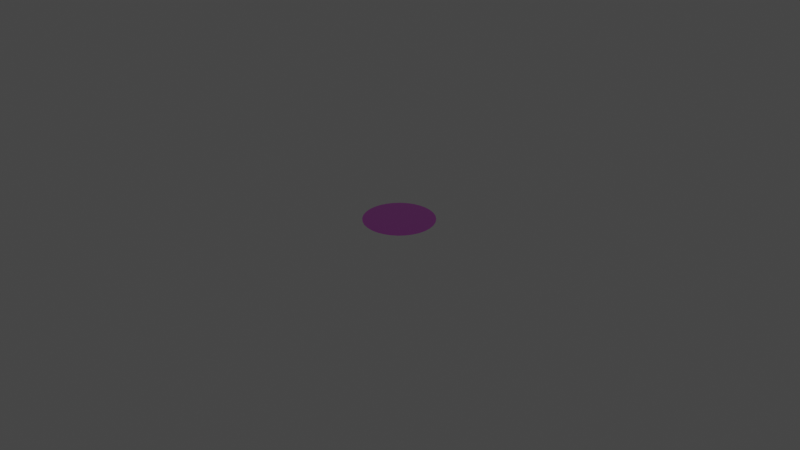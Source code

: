 # Source: manhole-solid-1.blend  (saved by Blender 3.6.14; exported with 4.5.12 LTS)
import bpy
from mathutils import Matrix  # noqa: F401  (used for matrix-valued properties, if any)

bpy.ops.wm.read_factory_settings(use_empty=True)
scene = bpy.context.scene
scene.name = 'Scene'

# ---- collections
col_collection = bpy.data.collections.new('Collection'); scene.collection.children.link(col_collection)

# ---- images (referenced by path relative to the original .blend; pixels are not part of the script)
import os
ASSET_DIR = os.environ.get("B2B_ASSET_DIR", "")  # directory of the original .blend (textures are referenced by path, not embedded)
HERE = os.path.dirname(os.path.abspath(__file__))  # packed textures are extracted next to this script under _unpacked/

def load_image(name, relpath, width, height, colorspace="sRGB"):
    """Load a texture the original file referenced (path relative to the .blend, or extracted next to this script)."""
    p = next((c for c in (os.path.join(HERE, relpath), os.path.join(ASSET_DIR, relpath)) if relpath and os.path.exists(c)), "")
    if p:
        img = bpy.data.images.load(p, check_existing=True)
        img.name = name
    else:  # same state as the original file: an image datablock whose file is absent (Cycles renders it pink)
        img = bpy.data.images.new(name, width, height)
        img.source = "FILE"
        img.filepath = "//" + (relpath or name)
    img.colorspace_settings.name = colorspace
    return img
img_jst_manhole_solid_1_basecolor_png = load_image('jst_manhole-solid_1_baseColor.png', 'jst_manhole-solid_1_baseColor.png', 1024, 1024, 'sRGB')
img_jst_manhole_solid_1_comp_png = load_image('jst_manhole-solid_1_comp.png', 'jst_manhole-solid_1_comp.png', 1024, 1024, 'Non-Color')
img_jst_manhole_solid_1_normal_png = load_image('jst_manhole-solid_1_normal.png', 'jst_manhole-solid_1_normal.png', 1024, 1024, 'Non-Color')

# ---- materials (node trees are filled in below, after node groups)
mat_manhole_solid_1 = bpy.data.materials.new('manhole-solid-1')
mat_manhole_solid_1.use_backface_culling = True
mat_manhole_solid_1.use_transparent_shadow = False

# ---- node groups
ng_linearstep = bpy.data.node_groups.new('LinearStep', 'ShaderNodeTree')
_s = ng_linearstep.interface.new_socket(name='Result', in_out='OUTPUT', socket_type='NodeSocketFloat')
_s = ng_linearstep.interface.new_socket(name='low', in_out='INPUT', socket_type='NodeSocketFloat')
_s = ng_linearstep.interface.new_socket(name='high', in_out='INPUT', socket_type='NodeSocketFloat')
_s.default_value = 1.0
_s = ng_linearstep.interface.new_socket(name='value', in_out='INPUT', socket_type='NodeSocketFloat')
_s.default_value = 1.0
_N = ng_linearstep.nodes; _L = ng_linearstep.links
n0 = _N.new('NodeGroupInput'); n0.name = 'Group Input'; n0.location = (0, 0)
n0.label = 'Group Input'
n0.width = 150
n1 = _N.new('NodeGroupOutput'); n1.name = 'Group Output'; n1.location = (1000, 0)
n1.label = 'Group Output'
n1.width = 150
n2 = _N.new('ShaderNodeMath'); n2.name = 'Math'; n2.location = (-200, 130)
n2.width = 150
n2.hide = True
n2.operation = 'SUBTRACT'
n3 = _N.new('ShaderNodeMath'); n3.name = 'Math.001'; n3.location = (-200, -80)
n3.width = 150
n3.hide = True
n3.operation = 'SUBTRACT'
n4 = _N.new('ShaderNodeMath'); n4.name = 'Math.002'; n4.location = (20, 60)
n4.width = 150
n4.hide = True
n4.operation = 'DIVIDE'
n5 = _N.new('ShaderNodeClamp'); n5.name = 'Clamp'; n5.location = (220, 75)
n5.width = 150
n5.hide = True
_L.new(n0.outputs[0], n2.inputs[1])
_L.new(n0.outputs[2], n2.inputs[0])
_L.new(n0.outputs[0], n3.inputs[1])
_L.new(n0.outputs[1], n3.inputs[0])
_L.new(n2.outputs[0], n4.inputs[0])
_L.new(n3.outputs[0], n4.inputs[1])
_L.new(n4.outputs[0], n5.inputs[0])
_L.new(n5.outputs[0], n1.inputs[0])
n1.is_active_output = True
ng_switch = bpy.data.node_groups.new('Switch', 'ShaderNodeTree')
_s = ng_switch.interface.new_socket(name='output', in_out='OUTPUT', socket_type='NodeSocketColor')
_s = ng_switch.interface.new_socket(name='switch', in_out='INPUT', socket_type='NodeSocketFloat')
_s = ng_switch.interface.new_socket(name='false', in_out='INPUT', socket_type='NodeSocketColor')
_s.default_value = (1.0, 1.0, 1.0, 1.0)
_s = ng_switch.interface.new_socket(name='true', in_out='INPUT', socket_type='NodeSocketColor')
_s.default_value = (1.0, 1.0, 1.0, 1.0)
_N = ng_switch.nodes; _L = ng_switch.links
n0 = _N.new('NodeGroupInput'); n0.name = 'Group Input'; n0.location = (0, 0)
n0.label = 'Group Input'
n0.width = 150
n1 = _N.new('NodeGroupOutput'); n1.name = 'Group Output'; n1.location = (1000, 0)
n1.label = 'Group Output'
n1.width = 150
n2 = _N.new('ShaderNodeMath'); n2.name = 'Math'; n2.location = (225, 15)
n2.width = 150
n2.hide = True
n2.operation = 'COMPARE'
n2.inputs[1].default_value = 1.0
n2.inputs[2].default_value = 0.0
n3 = _N.new('ShaderNodeMixRGB'); n3.name = 'Mix (Legacy)'; n3.location = (575, -55)
n3.width = 150
n3.hide = True
_L.new(n0.outputs[0], n2.inputs[0])
_L.new(n0.outputs[1], n3.inputs[1])
_L.new(n0.outputs[2], n3.inputs[2])
_L.new(n2.outputs[0], n3.inputs[0])
_L.new(n3.outputs[0], n1.inputs[0])
n1.is_active_output = True
ng_blend_mask_group = bpy.data.node_groups.new('Blend Mask Group', 'ShaderNodeTree')
_s = ng_blend_mask_group.interface.new_socket(name='Mask', in_out='OUTPUT', socket_type='NodeSocketFloat')
_s = ng_blend_mask_group.interface.new_socket(name='Detail Color (RGB), Alpha (A)', in_out='INPUT', socket_type='NodeSocketFloat')
_s.default_value = 1.0
_s = ng_blend_mask_group.interface.new_socket(name='Blend Mask Texture', in_out='INPUT', socket_type='NodeSocketColor')
_s.default_value = (1.0, 1.0, 1.0, 1.0)
_s = ng_blend_mask_group.interface.new_socket(name='Enable Blend Mask', in_out='INPUT', socket_type='NodeSocketFloat')
_s = ng_blend_mask_group.interface.new_socket(name='Blend Mask Threshold', in_out='INPUT', socket_type='NodeSocketFloat')
_s = ng_blend_mask_group.interface.new_socket(name='Switch To Blend Mode', in_out='INPUT', socket_type='NodeSocketFloat')
_N = ng_blend_mask_group.nodes; _L = ng_blend_mask_group.links
n0 = _N.new('NodeGroupInput'); n0.name = 'Group Input'; n0.location = (0, 0)
n0.label = 'Group Input'
n0.width = 150
n1 = _N.new('NodeGroupOutput'); n1.name = 'Group Output'; n1.location = (1625, 30)
n1.label = 'Group Output'
n1.width = 150
n2 = _N.new('ShaderNodeVertexColor'); n2.name = 'Vertex Color'; n2.location = (0, 174)
n2.label = 'Vertex Color'
n2.width = 150
n3 = _N.new('NodeFrame'); n3.name = 'Detail'; n3.location = (0, 0)
n3.label = 'Detail'
n3.width = 150
n3.hide = True
n4 = _N.new('ShaderNodeMath'); n4.name = 'Math'; n4.location = (230, 30)
n4.width = 150
n4.hide = True
n4.operation = 'MULTIPLY'
n5 = _N.new('NodeReroute'); n5.name = 'Reroute'; n5.location = (1114, 20)
n5.width = 150
n5.hide = True
n5.socket_idname = 'NodeSocketFloat'
n6 = _N.new('NodeFrame'); n6.name = 'Blend'; n6.location = (0, 0)
n6.label = 'Blend'
n6.width = 150
n6.hide = True
n7 = _N.new('ShaderNodeSeparateColor'); n7.name = 'Separate Color'; n7.location = (220, -250)
n7.width = 150
n7.hide = True
n8 = _N.new('ShaderNodeMath'); n8.name = 'Math.001'; n8.location = (450, -330)
n8.width = 150
n8.hide = True
n8.operation = 'SUBTRACT'
n9 = _N.new('ShaderNodeMath'); n9.name = 'Math.002'; n9.location = (450, -225)
n9.width = 150
n9.hide = True
n10 = _N.new('ShaderNodeGroup'); n10.name = 'LinearStep'; n10.location = (700, -200)
n10.label = 'LinearStep'
n10.width = 200
n10.node_tree = ng_linearstep
n11 = _N.new('ShaderNodeGroup'); n11.name = 'Switch'; n11.location = (975, -90)
n11.label = 'Switch'
n11.width = 200
n11.node_tree = ng_switch
n12 = _N.new('ShaderNodeGroup'); n12.name = 'Switch.001'; n12.location = (1325, 30)
n12.label = 'Switch'
n12.width = 200
n12.node_tree = ng_switch
n4.parent = n3
n5.parent = n3
n7.parent = n6
n8.parent = n6
n9.parent = n6
n10.parent = n6
n11.parent = n6
_L.new(n2.outputs[1], n4.inputs[0])
_L.new(n0.outputs[0], n4.inputs[1])
_L.new(n4.outputs[0], n5.inputs[0])
_L.new(n0.outputs[1], n7.inputs[0])
_L.new(n0.outputs[3], n9.inputs[0])
_L.new(n0.outputs[3], n8.inputs[1])
_L.new(n7.outputs[0], n9.inputs[1])
_L.new(n7.outputs[0], n8.inputs[0])
_L.new(n8.outputs[0], n10.inputs[0])
_L.new(n9.outputs[0], n10.inputs[1])
_L.new(n2.outputs[1], n10.inputs[2])
_L.new(n0.outputs[2], n11.inputs[0])
_L.new(n2.outputs[1], n11.inputs[1])
_L.new(n10.outputs[0], n11.inputs[2])
_L.new(n0.outputs[4], n12.inputs[0])
_L.new(n5.outputs[0], n12.inputs[1])
_L.new(n11.outputs[0], n12.inputs[2])
_L.new(n12.outputs[0], n1.inputs[0])
n1.is_active_output = True
ng_square_root_color = bpy.data.node_groups.new('Square Root Color', 'ShaderNodeTree')
_s = ng_square_root_color.interface.new_socket(name='output', in_out='OUTPUT', socket_type='NodeSocketColor')
_s = ng_square_root_color.interface.new_socket(name='color', in_out='INPUT', socket_type='NodeSocketColor')
_s.default_value = (1.0, 1.0, 1.0, 1.0)
_N = ng_square_root_color.nodes; _L = ng_square_root_color.links
n0 = _N.new('NodeGroupInput'); n0.name = 'Group Input'; n0.location = (0, 0)
n0.label = 'Group Input'
n0.width = 150
n1 = _N.new('NodeGroupOutput'); n1.name = 'Group Output'; n1.location = (770, 0)
n1.label = 'Group Output'
n1.width = 150
n2 = _N.new('ShaderNodeSeparateColor'); n2.name = 'Separate Color'; n2.location = (215, 66)
n2.width = 150
n2.hide = True
n3 = _N.new('ShaderNodeMath'); n3.name = 'Math'; n3.location = (410, 55)
n3.width = 150
n3.hide = True
n3.operation = 'SQRT'
n4 = _N.new('ShaderNodeMath'); n4.name = 'Math.001'; n4.location = (410, 0)
n4.width = 150
n4.hide = True
n4.operation = 'SQRT'
n5 = _N.new('ShaderNodeMath'); n5.name = 'Math.002'; n5.location = (410, -50)
n5.width = 150
n5.hide = True
n5.operation = 'SQRT'
n6 = _N.new('ShaderNodeCombineColor'); n6.name = 'Combine Color'; n6.location = (585, 66)
n6.width = 150
n6.hide = True
_L.new(n0.outputs[0], n2.inputs[0])
_L.new(n2.outputs[0], n3.inputs[0])
_L.new(n2.outputs[1], n5.inputs[0])
_L.new(n2.outputs[2], n4.inputs[0])
_L.new(n3.outputs[0], n6.inputs[0])
_L.new(n5.outputs[0], n6.inputs[1])
_L.new(n4.outputs[0], n6.inputs[2])
_L.new(n6.outputs[0], n1.inputs[0])
n1.is_active_output = True
ng_base_color_group = bpy.data.node_groups.new('Base Color Group', 'ShaderNodeTree')
_s = ng_base_color_group.interface.new_socket(name='Base Color', in_out='OUTPUT', socket_type='NodeSocketColor')
_s = ng_base_color_group.interface.new_socket(name='Base Color', in_out='INPUT', socket_type='NodeSocketColor')
_s.default_value = (1.0, 1.0, 1.0, 1.0)
_s = ng_base_color_group.interface.new_socket(name='Base Color Texture (RGBA)', in_out='INPUT', socket_type='NodeSocketColor')
_s.default_value = (1.0, 1.0, 1.0, 1.0)
_s = ng_base_color_group.interface.new_socket(name='Detail Color (RGB), Alpha (A)', in_out='INPUT', socket_type='NodeSocketColor')
_s.default_value = (1.0, 1.0, 1.0, 1.0)
_s = ng_base_color_group.interface.new_socket(name='Detail Color (RGB), Alpha (A)', in_out='INPUT', socket_type='NodeSocketFloat')
_s.default_value = 1.0
_s = ng_base_color_group.interface.new_socket(name='Enable Detail Color', in_out='INPUT', socket_type='NodeSocketFloat')
_s = ng_base_color_group.interface.new_socket(name='Mask', in_out='INPUT', socket_type='NodeSocketFloat')
_s = ng_base_color_group.interface.new_socket(name='Switch To Blend Mode', in_out='INPUT', socket_type='NodeSocketFloat')
_N = ng_base_color_group.nodes; _L = ng_base_color_group.links
n0 = _N.new('NodeGroupInput'); n0.name = 'Group Input'; n0.location = (0, 0)
n0.label = 'Group Input'
n0.width = 150
n1 = _N.new('NodeGroupOutput'); n1.name = 'Group Output'; n1.location = (2600, -350)
n1.label = 'Group Output'
n1.width = 150
n2 = _N.new('ShaderNodeMixRGB'); n2.name = 'Mix (Legacy)'; n2.location = (270, -25)
n2.width = 150
n2.hide = True
n2.blend_type = 'MULTIPLY'
n2.inputs[0].default_value = 1.0
n3 = _N.new('ShaderNodeVertexColor'); n3.name = 'Vertex Color'; n3.location = (1500, -435)
n3.label = 'Vertex Color'
n3.width = 150
n4 = _N.new('NodeFrame'); n4.name = 'Detail'; n4.location = (0, 0)
n4.label = 'Detail'
n4.width = 150
n4.hide = True
n5 = _N.new('ShaderNodeMixRGB'); n5.name = 'Mix (Legacy).001'; n5.location = (585, -190)
n5.width = 150
n5.hide = True
n5.blend_type = 'MULTIPLY'
n5.inputs[0].default_value = 1.0
n6 = _N.new('ShaderNodeGroup'); n6.name = 'Square Root Color'; n6.location = (800, -240)
n6.label = 'Square Root Color'
n6.width = 200
n6.node_tree = ng_square_root_color
n7 = _N.new('ShaderNodeMapRange'); n7.name = 'Smoothstep'; n7.location = (1075, -275)
n7.label = 'Smoothstep'
n7.width = 150
n7.hide = True
n7.interpolation_type = 'SMOOTHSTEP'
n7.data_type = 'FLOAT_VECTOR'
n8 = _N.new('ShaderNodeMath'); n8.name = 'Math'; n8.location = (1200, -120)
n8.width = 150
n8.hide = True
n8.operation = 'MULTIPLY'
n9 = _N.new('ShaderNodeMixRGB'); n9.name = 'Mix (Legacy).002'; n9.location = (1425, -165)
n9.width = 150
n9.hide = True
n10 = _N.new('ShaderNodeGroup'); n10.name = 'Switch'; n10.location = (1600, 0)
n10.label = 'Switch'
n10.width = 200
n10.node_tree = ng_switch
n11 = _N.new('ShaderNodeMixRGB'); n11.name = 'Mix (Legacy).003'; n11.location = (1900, -25)
n11.width = 150
n11.hide = True
n11.blend_type = 'MULTIPLY'
n11.inputs[0].default_value = 1.0
n12 = _N.new('NodeFrame'); n12.name = 'Blend'; n12.location = (0, 0)
n12.label = 'Blend'
n12.width = 150
n12.hide = True
n13 = _N.new('ShaderNodeMixRGB'); n13.name = 'Mix (Legacy).004'; n13.location = (585, -600)
n13.width = 150
n13.hide = True
n14 = _N.new('ShaderNodeMixRGB'); n14.name = 'Mix (Legacy).005'; n14.location = (1900, -600)
n14.width = 150
n14.hide = True
n14.blend_type = 'MULTIPLY'
n14.inputs[0].default_value = 1.0
n15 = _N.new('ShaderNodeGroup'); n15.name = 'Switch.001'; n15.location = (2250, -330)
n15.label = 'Switch'
n15.width = 200
n15.node_tree = ng_switch
n5.parent = n4
n6.parent = n4
n7.parent = n4
n8.parent = n4
n9.parent = n4
n10.parent = n4
n11.parent = n4
n13.parent = n12
n14.parent = n12
_L.new(n0.outputs[0], n2.inputs[1])
_L.new(n0.outputs[1], n2.inputs[2])
_L.new(n2.outputs[0], n5.inputs[1])
_L.new(n0.outputs[2], n5.inputs[2])
_L.new(n5.outputs[0], n6.inputs[0])
_L.new(n6.outputs[0], n7.inputs[6])
_L.new(n0.outputs[3], n8.inputs[0])
_L.new(n0.outputs[5], n8.inputs[1])
_L.new(n8.outputs[0], n9.inputs[0])
_L.new(n2.outputs[0], n9.inputs[1])
_L.new(n7.outputs[1], n9.inputs[2])
_L.new(n0.outputs[4], n10.inputs[0])
_L.new(n2.outputs[0], n10.inputs[1])
_L.new(n9.outputs[0], n10.inputs[2])
_L.new(n10.outputs[0], n11.inputs[1])
_L.new(n3.outputs[0], n11.inputs[2])
_L.new(n0.outputs[5], n13.inputs[0])
_L.new(n0.outputs[2], n13.inputs[1])
_L.new(n2.outputs[0], n13.inputs[2])
_L.new(n13.outputs[0], n14.inputs[1])
_L.new(n3.outputs[0], n14.inputs[2])
_L.new(n0.outputs[6], n15.inputs[0])
_L.new(n11.outputs[0], n15.inputs[1])
_L.new(n14.outputs[0], n15.inputs[2])
_L.new(n15.outputs[0], n1.inputs[0])
n1.is_active_output = True
ng_alpha_group = bpy.data.node_groups.new('Alpha Group', 'ShaderNodeTree')
_s = ng_alpha_group.interface.new_socket(name='Base Color (A)', in_out='OUTPUT', socket_type='NodeSocketFloat')
_s = ng_alpha_group.interface.new_socket(name='Base Color (A)', in_out='INPUT', socket_type='NodeSocketFloat')
_s.default_value = 1.0
_s = ng_alpha_group.interface.new_socket(name='Base Color Texture (RGBA)', in_out='INPUT', socket_type='NodeSocketFloat')
_s.default_value = 1.0
_s = ng_alpha_group.interface.new_socket(name='Detail Color (RGB), Alpha (A)', in_out='INPUT', socket_type='NodeSocketFloat')
_s.default_value = 1.0
_s = ng_alpha_group.interface.new_socket(name='Alpha Cutoff', in_out='INPUT', socket_type='NodeSocketFloat')
_s.default_value = 1.0
_s = ng_alpha_group.interface.new_socket(name='Switch To Mask Mode', in_out='INPUT', socket_type='NodeSocketFloat')
_N = ng_alpha_group.nodes; _L = ng_alpha_group.links
n0 = _N.new('NodeGroupInput'); n0.name = 'Group Input'; n0.location = (0, 0)
n0.label = 'Group Input'
n0.width = 150
n1 = _N.new('NodeGroupOutput'); n1.name = 'Group Output'; n1.location = (1800, 100)
n1.label = 'Group Output'
n1.width = 150
n2 = _N.new('ShaderNodeMath'); n2.name = 'Blend Alpha Map'; n2.location = (300, -50)
n2.label = 'Blend Alpha Map'
n2.width = 200
n2.hide = True
n2.operation = 'MULTIPLY'
n3 = _N.new('ShaderNodeMath'); n3.name = 'Math'; n3.location = (575, -50)
n3.width = 200
n3.hide = True
n3.operation = 'MULTIPLY'
n4 = _N.new('ShaderNodeMath'); n4.name = 'Math.001'; n4.location = (900, 50)
n4.width = 200
n4.hide = True
n4.operation = 'MULTIPLY'
n5 = _N.new('ShaderNodeVertexColor'); n5.name = 'Vertex Color'; n5.location = (700, -125)
n5.label = 'Vertex Color'
n5.width = 150
n5.hide = True
n6 = _N.new('ShaderNodeMath'); n6.name = 'Math.002'; n6.location = (1180, -165)
n6.width = 200
n6.hide = True
n6.operation = 'GREATER_THAN'
n7 = _N.new('ShaderNodeGroup'); n7.name = 'Switch'; n7.location = (1500, 50)
n7.label = 'Switch'
n7.width = 200
n7.node_tree = ng_switch
_L.new(n0.outputs[1], n2.inputs[0])
_L.new(n0.outputs[2], n2.inputs[1])
_L.new(n0.outputs[0], n3.inputs[0])
_L.new(n2.outputs[0], n3.inputs[1])
_L.new(n3.outputs[0], n4.inputs[0])
_L.new(n5.outputs[1], n4.inputs[1])
_L.new(n0.outputs[4], n7.inputs[0])
_L.new(n4.outputs[0], n7.inputs[1])
_L.new(n7.outputs[0], n1.inputs[0])
_L.new(n4.outputs[0], n6.inputs[0])
_L.new(n0.outputs[3], n6.inputs[1])
_L.new(n6.outputs[0], n7.inputs[2])
n1.is_active_output = True
ng_uv_group = bpy.data.node_groups.new('UV Group', 'ShaderNodeTree')
_s = ng_uv_group.interface.new_socket(name='UV Coordinate', in_out='OUTPUT', socket_type='NodeSocketVector')
_s = ng_uv_group.interface.new_socket(name='Detail UV Coordinate', in_out='OUTPUT', socket_type='NodeSocketVector')
_s = ng_uv_group.interface.new_socket(name='UV2', in_out='OUTPUT', socket_type='NodeSocketVector')
_s = ng_uv_group.interface.new_socket(name='UV Offset U', in_out='INPUT', socket_type='NodeSocketFloat')
_s = ng_uv_group.interface.new_socket(name='UV Offset V', in_out='INPUT', socket_type='NodeSocketFloat')
_s = ng_uv_group.interface.new_socket(name='UV Tiling U', in_out='INPUT', socket_type='NodeSocketFloat')
_s = ng_uv_group.interface.new_socket(name='UV Tiling V', in_out='INPUT', socket_type='NodeSocketFloat')
_s = ng_uv_group.interface.new_socket(name='UV Rotation', in_out='INPUT', socket_type='NodeSocketFloat')
_s = ng_uv_group.interface.new_socket(name='Detail UV Scale', in_out='INPUT', socket_type='NodeSocketFloat')
_N = ng_uv_group.nodes; _L = ng_uv_group.links
n0 = _N.new('NodeGroupInput'); n0.name = 'Group Input'; n0.location = (-450, 10)
n0.label = 'Group Input'
n0.width = 150
n1 = _N.new('NodeGroupOutput'); n1.name = 'Group Output'; n1.location = (1235, 10)
n1.label = 'Group Output'
n1.width = 150
n2 = _N.new('ShaderNodeUVMap'); n2.name = 'UV Map'; n2.location = (-606, 115)
n2.hide = True
n3 = _N.new('ShaderNodeVectorMath'); n3.name = 'Vector Math'; n3.location = (-355, 90)
n3.width = 150
n3.hide = True
n3.operation = 'SUBTRACT'
n3.inputs[1].default_value = (0.5, 0.5, 0.0)
n4 = _N.new('ShaderNodeMath'); n4.name = 'Math'; n4.location = (-245, 36)
n4.width = 150
n4.hide = True
n4.operation = 'RADIANS'
n5 = _N.new('ShaderNodeVectorRotate'); n5.name = 'Vector Rotate'; n5.location = (-175, 85)
n5.width = 150
n5.hide = True
n6 = _N.new('ShaderNodeSeparateXYZ'); n6.name = 'Separate XYZ'; n6.location = (5, 86)
n6.width = 150
n6.hide = True
n7 = _N.new('ShaderNodeMath'); n7.name = 'Math.001'; n7.location = (200, 92)
n7.width = 150
n7.hide = True
n7.operation = 'MULTIPLY'
n8 = _N.new('ShaderNodeMath'); n8.name = 'Math.002'; n8.location = (200, 44)
n8.width = 150
n8.hide = True
n8.operation = 'MULTIPLY'
n9 = _N.new('ShaderNodeMath'); n9.name = 'Math.003'; n9.location = (450, -10)
n9.width = 150
n9.hide = True
n10 = _N.new('ShaderNodeMath'); n10.name = 'Math.004'; n10.location = (450, -50)
n10.width = 150
n10.hide = True
n10.operation = 'SUBTRACT'
n11 = _N.new('ShaderNodeCombineXYZ'); n11.name = 'Combine XYZ'; n11.location = (710, -10)
n11.width = 150
n11.hide = True
n12 = _N.new('ShaderNodeVectorMath'); n12.name = 'Vector Math.001'; n12.location = (885, -10)
n12.width = 150
n12.hide = True
n12.inputs[1].default_value = (0.5, -0.5, 0.0)
n13 = _N.new('ShaderNodeAttribute'); n13.name = 'Attribute'; n13.location = (680, -100)
n13.width = 150
n13.hide = True
n13.attribute_type = 'OBJECT'
n13.attribute_name = 'scale'
n14 = _N.new('ShaderNodeVectorMath'); n14.name = 'Vector Math.002'; n14.location = (880, -50)
n14.width = 150
n14.hide = True
n14.operation = 'MULTIPLY'
n15 = _N.new('ShaderNodeVectorMath'); n15.name = 'Multiply (UV * Detail Scale)'; n15.location = (1080, -35)
n15.label = 'Multiply (UV * Detail Scale)'
n15.width = 150
n15.hide = True
n15.operation = 'MULTIPLY'
n16 = _N.new('ShaderNodeUVMap'); n16.name = 'UV Map.001'; n16.location = (885, -100)
n16.hide = True
n16.uv_map = 'UV2'
_L.new(n2.outputs[0], n3.inputs[0])
_L.new(n3.outputs[0], n5.inputs[0])
_L.new(n0.outputs[4], n4.inputs[0])
_L.new(n4.outputs[0], n5.inputs[3])
_L.new(n5.outputs[0], n6.inputs[0])
_L.new(n6.outputs[0], n7.inputs[0])
_L.new(n6.outputs[1], n8.inputs[0])
_L.new(n7.outputs[0], n9.inputs[0])
_L.new(n8.outputs[0], n10.inputs[0])
_L.new(n9.outputs[0], n11.inputs[0])
_L.new(n10.outputs[0], n11.inputs[1])
_L.new(n0.outputs[0], n9.inputs[1])
_L.new(n0.outputs[1], n10.inputs[1])
_L.new(n0.outputs[2], n7.inputs[1])
_L.new(n0.outputs[3], n8.inputs[1])
_L.new(n11.outputs[0], n12.inputs[0])
_L.new(n12.outputs[0], n1.inputs[0])
_L.new(n0.outputs[5], n14.inputs[0])
_L.new(n13.outputs[1], n14.inputs[1])
_L.new(n14.outputs[0], n15.inputs[1])
_L.new(n12.outputs[0], n15.inputs[0])
_L.new(n15.outputs[0], n1.inputs[1])
_L.new(n16.outputs[0], n1.inputs[2])
n1.is_active_output = True
ng_unpack_detail_orm = bpy.data.node_groups.new('Unpack Detail ORM', 'ShaderNodeTree')
_s = ng_unpack_detail_orm.interface.new_socket(name='detail ORM', in_out='OUTPUT', socket_type='NodeSocketColor')
_s = ng_unpack_detail_orm.interface.new_socket(name='detail ORM', in_out='INPUT', socket_type='NodeSocketColor')
_s.default_value = (1.0, 1.0, 1.0, 1.0)
_N = ng_unpack_detail_orm.nodes; _L = ng_unpack_detail_orm.links
n0 = _N.new('NodeGroupInput'); n0.name = 'Group Input'; n0.location = (0, 0)
n0.label = 'Group Input'
n0.width = 150
n1 = _N.new('NodeGroupOutput'); n1.name = 'Group Output'; n1.location = (770, 0)
n1.label = 'Group Output'
n1.width = 150
n2 = _N.new('ShaderNodeVectorMath'); n2.name = 'Vector Math'; n2.location = (295, 0)
n2.width = 150
n2.hide = True
n2.operation = 'MULTIPLY'
n2.inputs[1].default_value = (2.0, 2.0, 2.0)
n3 = _N.new('ShaderNodeVectorMath'); n3.name = 'Vector Math.001'; n3.location = (505, 0)
n3.width = 150
n3.hide = True
n3.operation = 'SUBTRACT'
n3.inputs[1].default_value = (1.0, 1.0, 1.0)
_L.new(n0.outputs[0], n2.inputs[0])
_L.new(n2.outputs[0], n3.inputs[0])
_L.new(n3.outputs[0], n1.inputs[0])
n1.is_active_output = True
ng_occlusion_metallic_roughness_group = bpy.data.node_groups.new('Occlusion Metallic Roughness Group', 'ShaderNodeTree')
_s = ng_occlusion_metallic_roughness_group.interface.new_socket(name='Metallic Factor', in_out='OUTPUT', socket_type='NodeSocketFloat')
_s = ng_occlusion_metallic_roughness_group.interface.new_socket(name='Roughness Factor', in_out='OUTPUT', socket_type='NodeSocketFloat')
_s = ng_occlusion_metallic_roughness_group.interface.new_socket(name='Occlusion Scale', in_out='OUTPUT', socket_type='NodeSocketFloat')
_s = ng_occlusion_metallic_roughness_group.interface.new_socket(name='Metallic Factor', in_out='INPUT', socket_type='NodeSocketFloat')
_s = ng_occlusion_metallic_roughness_group.interface.new_socket(name='Roughness Factor', in_out='INPUT', socket_type='NodeSocketFloat')
_s = ng_occlusion_metallic_roughness_group.interface.new_socket(name='Occlusion (R), Roughness (G), Metallic (B)', in_out='INPUT', socket_type='NodeSocketColor')
_s.default_value = (1.0, 1.0, 1.0, 1.0)
_s = ng_occlusion_metallic_roughness_group.interface.new_socket(name='Detail Occlusion (R), Roughness (G), Metallic (B)', in_out='INPUT', socket_type='NodeSocketColor')
_s.default_value = (1.0, 1.0, 1.0, 1.0)
_s = ng_occlusion_metallic_roughness_group.interface.new_socket(name='Enable Detail', in_out='INPUT', socket_type='NodeSocketFloat')
_s = ng_occlusion_metallic_roughness_group.interface.new_socket(name='Mask', in_out='INPUT', socket_type='NodeSocketFloat')
_s = ng_occlusion_metallic_roughness_group.interface.new_socket(name='Switch To Blend Mode', in_out='INPUT', socket_type='NodeSocketFloat')
_N = ng_occlusion_metallic_roughness_group.nodes; _L = ng_occlusion_metallic_roughness_group.links
n0 = _N.new('NodeGroupInput'); n0.name = 'Group Input'; n0.location = (-220, 0)
n0.label = 'Group Input'
n0.width = 300
n1 = _N.new('NodeGroupOutput'); n1.name = 'Group Output'; n1.location = (2725, 0)
n1.label = 'Group Output'
n1.width = 200
n2 = _N.new('NodeFrame'); n2.name = 'Detail'; n2.location = (0, 0)
n2.label = 'Detail'
n2.width = 150
n2.hide = True
n3 = _N.new('ShaderNodeGroup'); n3.name = 'Unpack Detail ORM'; n3.location = (195, 195)
n3.label = 'Unpack Detail ORM'
n3.width = 200
n3.node_tree = ng_unpack_detail_orm
n4 = _N.new('ShaderNodeMixRGB'); n4.name = 'Mix (Legacy)'; n4.location = (575, 90)
n4.width = 150
n4.hide = True
n4.inputs[1].default_value = (0.0, 0.0, 0.0, 1.0)
n5 = _N.new('ShaderNodeSeparateColor'); n5.name = 'Separate Color'; n5.location = (830, 175)
n5.width = 300
n5.hide = True
n6 = _N.new('ShaderNodeSeparateColor'); n6.name = 'Separate Color.001'; n6.location = (830, 86)
n6.width = 300
n6.hide = True
n7 = _N.new('ShaderNodeMath'); n7.name = 'Math'; n7.location = (1245, 175)
n7.width = 150
n7.hide = True
n7.operation = 'MULTIPLY'
n8 = _N.new('ShaderNodeMath'); n8.name = 'Math.001'; n8.location = (1245, 85)
n8.width = 150
n8.hide = True
n8.operation = 'MULTIPLY'
n9 = _N.new('ShaderNodeMath'); n9.name = 'Math.002'; n9.location = (1525, 271)
n9.width = 150
n9.hide = True
n9.use_clamp = True
n10 = _N.new('ShaderNodeMath'); n10.name = 'Math.003'; n10.location = (1525, 175)
n10.width = 150
n10.hide = True
n10.use_clamp = True
n11 = _N.new('ShaderNodeMath'); n11.name = 'Math.004'; n11.location = (1525, 85)
n11.width = 150
n11.hide = True
n11.use_clamp = True
n12 = _N.new('ShaderNodeCombineColor'); n12.name = 'Combine Color'; n12.location = (1755, 175)
n12.width = 150
n12.hide = True
n13 = _N.new('ShaderNodeCombineColor'); n13.name = 'Combine Color.001'; n13.location = (1675, 425)
n13.width = 150
n13.hide = True
n13.inputs[0].default_value = 1.0
n14 = _N.new('ShaderNodeGroup'); n14.name = 'Switch'; n14.location = (2020, 175)
n14.label = 'Switch'
n14.width = 200
n14.node_tree = ng_switch
n15 = _N.new('NodeFrame'); n15.name = 'Blend'; n15.location = (0, 0)
n15.label = 'Blend'
n15.width = 150
n15.hide = True
n16 = _N.new('ShaderNodeMixRGB'); n16.name = 'Mix (Legacy).001'; n16.location = (575, -175)
n16.width = 150
n16.hide = True
n17 = _N.new('ShaderNodeSeparateColor'); n17.name = 'Separate Color.002'; n17.location = (830, -175)
n17.width = 300
n17.hide = True
n18 = _N.new('ShaderNodeMath'); n18.name = 'Math.005'; n18.location = (1245, -265)
n18.width = 150
n18.hide = True
n18.operation = 'MULTIPLY'
n19 = _N.new('ShaderNodeMath'); n19.name = 'Math.006'; n19.location = (1245, -335)
n19.width = 150
n19.hide = True
n19.operation = 'MULTIPLY'
n20 = _N.new('ShaderNodeCombineColor'); n20.name = 'Combine Color.002'; n20.location = (1738, -239)
n20.width = 150
n20.hide = True
n21 = _N.new('ShaderNodeGroup'); n21.name = 'Switch.001'; n21.location = (2270, 0)
n21.label = 'Switch'
n21.width = 200
n21.node_tree = ng_switch
n22 = _N.new('ShaderNodeSeparateColor'); n22.name = 'Separate Color.003'; n22.location = (2495, -65)
n22.width = 150
n22.hide = True
n3.parent = n2
n4.parent = n2
n5.parent = n2
n6.parent = n2
n7.parent = n2
n8.parent = n2
n9.parent = n2
n10.parent = n2
n11.parent = n2
n12.parent = n2
n13.parent = n2
n14.parent = n2
n16.parent = n15
n17.parent = n15
n18.parent = n15
n19.parent = n15
n20.parent = n15
_L.new(n0.outputs[2], n5.inputs[0])
_L.new(n0.outputs[3], n3.inputs[0])
_L.new(n0.outputs[5], n4.inputs[0])
_L.new(n3.outputs[0], n4.inputs[2])
_L.new(n4.outputs[0], n6.inputs[0])
_L.new(n5.outputs[0], n9.inputs[0])
_L.new(n5.outputs[1], n7.inputs[0])
_L.new(n5.outputs[2], n8.inputs[0])
_L.new(n0.outputs[1], n7.inputs[1])
_L.new(n0.outputs[0], n8.inputs[1])
_L.new(n7.outputs[0], n10.inputs[0])
_L.new(n8.outputs[0], n11.inputs[0])
_L.new(n6.outputs[0], n9.inputs[1])
_L.new(n6.outputs[1], n10.inputs[1])
_L.new(n6.outputs[2], n11.inputs[1])
_L.new(n7.outputs[0], n13.inputs[1])
_L.new(n8.outputs[0], n13.inputs[2])
_L.new(n9.outputs[0], n12.inputs[0])
_L.new(n10.outputs[0], n12.inputs[1])
_L.new(n11.outputs[0], n12.inputs[2])
_L.new(n0.outputs[4], n14.inputs[0])
_L.new(n13.outputs[0], n14.inputs[1])
_L.new(n12.outputs[0], n14.inputs[2])
_L.new(n0.outputs[2], n16.inputs[2])
_L.new(n0.outputs[3], n16.inputs[1])
_L.new(n0.outputs[5], n16.inputs[0])
_L.new(n16.outputs[0], n17.inputs[0])
_L.new(n17.outputs[1], n18.inputs[0])
_L.new(n17.outputs[2], n19.inputs[0])
_L.new(n0.outputs[1], n18.inputs[1])
_L.new(n0.outputs[0], n19.inputs[1])
_L.new(n17.outputs[0], n20.inputs[0])
_L.new(n18.outputs[0], n20.inputs[1])
_L.new(n19.outputs[0], n20.inputs[2])
_L.new(n0.outputs[6], n21.inputs[0])
_L.new(n14.outputs[0], n21.inputs[1])
_L.new(n20.outputs[0], n21.inputs[2])
_L.new(n21.outputs[0], n22.inputs[0])
_L.new(n22.outputs[0], n1.inputs[2])
_L.new(n22.outputs[1], n1.inputs[1])
_L.new(n22.outputs[2], n1.inputs[0])
n1.is_active_output = True
ng_emissive_group = bpy.data.node_groups.new('Emissive Group', 'ShaderNodeTree')
_s = ng_emissive_group.interface.new_socket(name='Emissive Color', in_out='OUTPUT', socket_type='NodeSocketColor')
_s = ng_emissive_group.interface.new_socket(name='Emissive Scale', in_out='INPUT', socket_type='NodeSocketColor')
_s = ng_emissive_group.interface.new_socket(name='Emissive Color', in_out='INPUT', socket_type='NodeSocketColor')
_s = ng_emissive_group.interface.new_socket(name='Emissive Texture (RGB)', in_out='INPUT', socket_type='NodeSocketColor')
_s.default_value = (1.0, 1.0, 1.0, 1.0)
_N = ng_emissive_group.nodes; _L = ng_emissive_group.links
n0 = _N.new('NodeGroupInput'); n0.name = 'Group Input'; n0.location = (0, 0)
n0.label = 'Group Input'
n0.width = 200
n1 = _N.new('NodeGroupOutput'); n1.name = 'Group Output'; n1.location = (735, 0)
n1.label = 'Group Output'
n1.width = 200
n2 = _N.new('ShaderNodeMixRGB'); n2.name = 'Mix (Legacy)'; n2.location = (250, -75)
n2.width = 150
n2.hide = True
n2.blend_type = 'MULTIPLY'
n2.inputs[0].default_value = 1.0
n3 = _N.new('ShaderNodeMixRGB'); n3.name = 'Mix (Legacy).001'; n3.location = (450, -15)
n3.width = 150
n3.hide = True
n3.blend_type = 'MULTIPLY'
n3.inputs[0].default_value = 1.0
_L.new(n0.outputs[1], n2.inputs[1])
_L.new(n0.outputs[2], n2.inputs[2])
_L.new(n0.outputs[0], n3.inputs[1])
_L.new(n2.outputs[0], n3.inputs[2])
_L.new(n3.outputs[0], n1.inputs[0])
n1.is_active_output = True
ng_normal_group = bpy.data.node_groups.new('Normal Group', 'ShaderNodeTree')
_s = ng_normal_group.interface.new_socket(name='Normal', in_out='OUTPUT', socket_type='NodeSocketColor')
_s = ng_normal_group.interface.new_socket(name='Normal Scale', in_out='INPUT', socket_type='NodeSocketFloat')
_s.default_value = 1.0
_s = ng_normal_group.interface.new_socket(name='Normal Texture (RGB)', in_out='INPUT', socket_type='NodeSocketColor')
_s.default_value = (0.5, 0.5, 1.0, 1.0)
_s = ng_normal_group.interface.new_socket(name='Detail Normal Scale', in_out='INPUT', socket_type='NodeSocketFloat')
_s.default_value = 1.0
_s = ng_normal_group.interface.new_socket(name='Detail Normal Texture', in_out='INPUT', socket_type='NodeSocketColor')
_s.default_value = (0.5, 0.5, 1.0, 1.0)
_s = ng_normal_group.interface.new_socket(name='Enable Detail', in_out='INPUT', socket_type='NodeSocketFloat')
_s = ng_normal_group.interface.new_socket(name='Mask', in_out='INPUT', socket_type='NodeSocketFloat')
_s = ng_normal_group.interface.new_socket(name='Switch To Blend Mode', in_out='INPUT', socket_type='NodeSocketFloat')
_N = ng_normal_group.nodes; _L = ng_normal_group.links
n0 = _N.new('NodeGroupInput'); n0.name = 'Group Input'; n0.location = (0, 0)
n0.label = 'Group Input'
n0.width = 200
n1 = _N.new('NodeGroupOutput'); n1.name = 'Group Output'; n1.location = (2125, 0)
n1.label = 'Group Output'
n1.width = 200
n2 = _N.new('ShaderNodeRGBCurve'); n2.name = 'Invert Y'; n2.location = (360, 0)
n2.label = 'Invert Y'
n2.width = 150
n2.hide = True
_c = n2.mapping.curves[1]
while len(_c.points) > 2: _c.points.remove(_c.points[-1])
_c.points[0].location = (0.0, 1.0); _c.points[0].handle_type = 'AUTO'
_c.points[1].location = (1.0, 0.0); _c.points[1].handle_type = 'AUTO'
n2.mapping.update()
n3 = _N.new('ShaderNodeNormalMap'); n3.name = 'Normal Map'; n3.location = (575, 0)
n3.hide = True
n4 = _N.new('ShaderNodeRGBCurve'); n4.name = 'Invert Y.001'; n4.location = (365, -95)
n4.label = 'Invert Y'
n4.width = 150
n4.hide = True
_c = n4.mapping.curves[1]
while len(_c.points) > 2: _c.points.remove(_c.points[-1])
_c.points[0].location = (0.0, 1.0); _c.points[0].handle_type = 'AUTO'
_c.points[1].location = (1.0, 0.0); _c.points[1].handle_type = 'AUTO'
n4.mapping.update()
n5 = _N.new('ShaderNodeNormalMap'); n5.name = 'Normal Map.001'; n5.location = (578, -90)
n5.hide = True
n6 = _N.new('NodeFrame'); n6.name = 'Detail'; n6.location = (0, 0)
n6.label = 'Detail'
n6.width = 150
n6.hide = True
n7 = _N.new('ShaderNodeNormalMap'); n7.name = 'Neutral Normal'; n7.location = (885, 70)
n7.label = 'Neutral Normal'
n7.hide = True
n8 = _N.new('ShaderNodeMixRGB'); n8.name = 'Mix (Legacy)'; n8.location = (1060, 115)
n8.width = 150
n8.hide = True
n9 = _N.new('ShaderNodeVectorMath'); n9.name = 'Vector Math'; n9.location = (1240, 110)
n9.width = 150
n9.hide = True
n10 = _N.new('ShaderNodeGroup'); n10.name = 'Switch'; n10.location = (1485, 225)
n10.label = 'Switch'
n10.width = 200
n10.node_tree = ng_switch
n11 = _N.new('NodeFrame'); n11.name = 'Blend'; n11.location = (0, 0)
n11.label = 'Blend'
n11.width = 150
n11.hide = True
n12 = _N.new('ShaderNodeMixRGB'); n12.name = 'Mix (Legacy).001'; n12.location = (1060, -200)
n12.width = 150
n12.hide = True
n13 = _N.new('ShaderNodeGroup'); n13.name = 'Switch.001'; n13.location = (1850, 55)
n13.label = 'Switch'
n13.width = 200
n13.node_tree = ng_switch
n7.parent = n6
n8.parent = n6
n9.parent = n6
n10.parent = n6
n12.parent = n11
_L.new(n0.outputs[0], n3.inputs[0])
_L.new(n0.outputs[1], n2.inputs[1])
_L.new(n2.outputs[0], n3.inputs[1])
_L.new(n0.outputs[2], n5.inputs[0])
_L.new(n0.outputs[3], n4.inputs[1])
_L.new(n4.outputs[0], n5.inputs[1])
_L.new(n0.outputs[5], n8.inputs[0])
_L.new(n7.outputs[0], n8.inputs[1])
_L.new(n5.outputs[0], n8.inputs[2])
_L.new(n3.outputs[0], n9.inputs[0])
_L.new(n8.outputs[0], n9.inputs[1])
_L.new(n0.outputs[4], n10.inputs[0])
_L.new(n3.outputs[0], n10.inputs[1])
_L.new(n9.outputs[0], n10.inputs[2])
_L.new(n0.outputs[5], n12.inputs[0])
_L.new(n5.outputs[0], n12.inputs[1])
_L.new(n3.outputs[0], n12.inputs[2])
_L.new(n0.outputs[6], n13.inputs[0])
_L.new(n10.outputs[0], n13.inputs[1])
_L.new(n12.outputs[0], n13.inputs[2])
_L.new(n13.outputs[0], n1.inputs[0])
n1.is_active_output = True
ng_apply_ao_group = bpy.data.node_groups.new('Apply AO Group', 'ShaderNodeTree')
_s = ng_apply_ao_group.interface.new_socket(name='Color', in_out='OUTPUT', socket_type='NodeSocketColor')
_s = ng_apply_ao_group.interface.new_socket(name='Color', in_out='INPUT', socket_type='NodeSocketColor')
_s.default_value = (1.0, 1.0, 1.0, 1.0)
_s = ng_apply_ao_group.interface.new_socket(name='AO', in_out='INPUT', socket_type='NodeSocketFloat')
_s.default_value = 1.0
_s = ng_apply_ao_group.interface.new_socket(name='AO UV2', in_out='INPUT', socket_type='NodeSocketColor')
_s.default_value = (1.0, 1.0, 1.0, 1.0)
_N = ng_apply_ao_group.nodes; _L = ng_apply_ao_group.links
n0 = _N.new('NodeGroupInput'); n0.name = 'Group Input'; n0.location = (0, 0)
n0.label = 'Group Input'
n0.width = 200
n1 = _N.new('NodeGroupOutput'); n1.name = 'Group Output'; n1.location = (1776, 0)
n1.label = 'Group Output'
n1.width = 200
n2 = _N.new('NodeFrame'); n2.name = 'Shadow Mask'; n2.location = (0, 0)
n2.label = 'Shadow Mask'
n2.width = 150
n2.hide = True
n3 = _N.new('ShaderNodeBsdfDiffuse'); n3.name = 'Diffuse BSDF'; n3.location = (168, 130)
n3.hide = True
n4 = _N.new('ShaderNodeShaderToRGB'); n4.name = 'Shader to RGB'; n4.location = (380, 130)
n4.width = 150
n4.hide = True
n5 = _N.new('ShaderNodeValToRGB'); n5.name = 'Color Ramp'; n5.location = (575, 124)
n5.width = 150
n5.hide = True
while len(n5.color_ramp.elements) > 1: n5.color_ramp.elements.remove(n5.color_ramp.elements[-1])
n5.color_ramp.elements[0].position = 1.0; n5.color_ramp.elements[0].color = (0.0, 0.0, 0.0, 1.0)
_e = n5.color_ramp.elements.new(0.475); _e.color = (1.0, 1.0, 1.0, 1.0)
n6 = _N.new('ShaderNodeMixRGB'); n6.name = 'Mix (Legacy)'; n6.location = (905, 75)
n6.width = 150
n6.hide = True
n7 = _N.new('ShaderNodeSeparateColor'); n7.name = 'Separate Color'; n7.location = (220, -100)
n7.width = 150
n7.hide = True
n8 = _N.new('ShaderNodeVectorMath'); n8.name = 'Vector Math'; n8.location = (432, -50)
n8.width = 150
n8.hide = True
n8.operation = 'MULTIPLY'
n9 = _N.new('ShaderNodeMixRGB'); n9.name = 'Mix (Legacy).001'; n9.location = (658, -10)
n9.width = 150
n9.hide = True
n9.blend_type = 'MULTIPLY'
n9.inputs[0].default_value = 1.0
n3.parent = n2
n4.parent = n2
n5.parent = n2
_L.new(n3.outputs[0], n4.inputs[0])
_L.new(n4.outputs[0], n5.inputs[0])
_L.new(n5.outputs[0], n6.inputs[0])
_L.new(n6.outputs[0], n1.inputs[0])
_L.new(n0.outputs[2], n7.inputs[0])
_L.new(n0.outputs[1], n8.inputs[0])
_L.new(n7.outputs[0], n8.inputs[1])
_L.new(n0.outputs[0], n9.inputs[1])
_L.new(n8.outputs[0], n9.inputs[2])
_L.new(n0.outputs[0], n6.inputs[1])
_L.new(n9.outputs[0], n6.inputs[2])
n1.is_active_output = True

# ---- material node trees
mat_manhole_solid_1.use_nodes = True; mat_manhole_solid_1.node_tree.nodes.clear()
_N = mat_manhole_solid_1.node_tree.nodes; _L = mat_manhole_solid_1.node_tree.links
n0 = _N.new('ShaderNodeOutputMaterial'); n0.name = 'Material Output'; n0.location = (2000, 640)
n0.width = 150
n1 = _N.new('ShaderNodeBsdfPrincipled'); n1.name = 'Principled BSDF Shader'; n1.location = (1800, 610)
n1.label = 'Principled BSDF Shader'
n1.width = 150
n1.distribution = 'GGX'
n1.subsurface_method = 'RANDOM_WALK_SKIN'
n1.inputs[3].default_value = 1.45
n2 = _N.new('NodeFrame'); n2.name = 'Mask Frame'; n2.location = (0, 0)
n2.label = 'Mask Frame'
n2.width = 150
n2.hide = True
n3 = _N.new('ShaderNodeTexImage'); n3.name = 'Blend Mask Texture'; n3.location = (-200, 1050)
n3.label = 'Blend Mask Texture'
n3.width = 300
n3.hide = True
n4 = _N.new('ShaderNodeValue'); n4.name = 'Blend Mask Threshold'; n4.location = (-200, 1000)
n4.label = 'Blend Mask Threshold'
n4.width = 150
n4.hide = True
n4.outputs[0].default_value = 0.001
n5 = _N.new('NodeFrame'); n5.name = 'Base Color Inputs Frame'; n5.location = (0, 0)
n5.label = 'Base Color Inputs Frame'
n5.width = 150
n5.hide = True
n6 = _N.new('ShaderNodeRGB'); n6.name = 'Base Color'; n6.location = (-200, 800)
n6.label = 'Base Color'
n6.width = 300
n6.hide = True
n6.outputs[0].default_value = (1.0, 1.0, 1.0, 1.0)
n7 = _N.new('ShaderNodeTexImage'); n7.name = 'Base Color Texture (RGBA)'; n7.location = (-200, 750)
n7.label = 'Base Color Texture (RGBA)'
n7.width = 300
n7.hide = True
n7.image = img_jst_manhole_solid_1_basecolor_png
n8 = _N.new('ShaderNodeTexImage'); n8.name = 'Detail Color (RGB), Alpha (A)'; n8.location = (-200, 700)
n8.label = 'Detail Color (RGB), Alpha (A)'
n8.width = 300
n8.hide = True
n9 = _N.new('NodeFrame'); n9.name = 'Alpha Inputs Frame'; n9.location = (0, 0)
n9.label = 'Alpha Inputs Frame'
n9.width = 150
n9.hide = True
n10 = _N.new('ShaderNodeValue'); n10.name = 'Base Color (A)'; n10.location = (-200, 510)
n10.label = 'Base Color (A)'
n10.width = 300
n10.hide = True
n10.outputs[0].default_value = 1.0
n11 = _N.new('ShaderNodeValue'); n11.name = 'Alpha Cutoff'; n11.location = (-200, 465)
n11.label = 'Alpha Cutoff'
n11.width = 300
n11.hide = True
n11.outputs[0].default_value = 0.5
n12 = _N.new('NodeFrame'); n12.name = 'UVs Frame'; n12.location = (0, 0)
n12.label = 'UVs Frame'
n12.width = 150
n12.hide = True
n13 = _N.new('ShaderNodeValue'); n13.name = 'UV Offset U'; n13.location = (-1200, 500)
n13.label = 'UV Offset U'
n13.width = 150
n13.hide = True
n13.outputs[0].default_value = 0.0
n14 = _N.new('ShaderNodeValue'); n14.name = 'UV Offset V'; n14.location = (-1200, 450)
n14.label = 'UV Offset V'
n14.width = 150
n14.hide = True
n14.outputs[0].default_value = 0.0
n15 = _N.new('ShaderNodeValue'); n15.name = 'UV Tiling U'; n15.location = (-1200, 400)
n15.label = 'UV Tiling U'
n15.width = 150
n15.hide = True
n15.outputs[0].default_value = 1.0
n16 = _N.new('ShaderNodeValue'); n16.name = 'UV Tiling V'; n16.location = (-1200, 350)
n16.label = 'UV Tiling V'
n16.width = 150
n16.hide = True
n16.outputs[0].default_value = 1.0
n17 = _N.new('ShaderNodeValue'); n17.name = 'UV Rotation'; n17.location = (-1200, 300)
n17.label = 'UV Rotation'
n17.width = 150
n17.hide = True
n17.outputs[0].default_value = 0.0
n18 = _N.new('ShaderNodeValue'); n18.name = 'Detail UV Scale'; n18.location = (-1200, 250)
n18.label = 'Detail UV Scale'
n18.width = 150
n18.hide = True
n18.outputs[0].default_value = 1.0
n19 = _N.new('NodeFrame'); n19.name = 'Occlusion Metallic Roughness Frame'; n19.location = (0, 0)
n19.label = 'Occlusion Metallic Roughness Frame'
n19.width = 150
n19.hide = True
n20 = _N.new('ShaderNodeValue'); n20.name = 'Metallic Factor'; n20.location = (-200, 350)
n20.label = 'Metallic Factor'
n20.width = 150
n20.hide = True
n20.outputs[0].default_value = 1.0
n21 = _N.new('ShaderNodeValue'); n21.name = 'Roughness Factor'; n21.location = (-200, 300)
n21.label = 'Roughness Factor'
n21.width = 150
n21.hide = True
n21.outputs[0].default_value = 1.0
n22 = _N.new('ShaderNodeTexImage'); n22.name = 'Occlusion (R), Roughness (G), Metallic (B)'; n22.location = (-200, 250)
n22.label = 'Occlusion (R), Roughness (G), Metallic (B)'
n22.width = 300
n22.hide = True
n22.image = img_jst_manhole_solid_1_comp_png
n23 = _N.new('ShaderNodeTexImage'); n23.name = 'Detail Occlusion (R), Roughness (G), Metallic (B)'; n23.location = (-200, 200)
n23.label = 'Detail Occlusion (R), Roughness (G), Metallic (B)'
n23.width = 300
n23.hide = True
n24 = _N.new('ShaderNodeTexImage'); n24.name = 'Occlusion (UV2)'; n24.location = (-200, 150)
n24.label = 'Occlusion (UV2)'
n24.width = 300
n24.hide = True
n25 = _N.new('NodeFrame'); n25.name = 'Emissive Frame'; n25.location = (0, 0)
n25.label = 'Emissive Frame'
n25.width = 150
n25.hide = True
n26 = _N.new('ShaderNodeValue'); n26.name = 'Emissive Scale'; n26.location = (-200, 0)
n26.label = 'Emissive Scale'
n26.width = 300
n26.hide = True
n26.outputs[0].default_value = 1.792
n27 = _N.new('ShaderNodeRGB'); n27.name = 'Emissive Color'; n27.location = (-200, -50)
n27.label = 'Emissive Color'
n27.width = 300
n27.hide = True
n27.outputs[0].default_value = (0.0, 0.0, 0.0, 1.0)
n28 = _N.new('ShaderNodeTexImage'); n28.name = 'Emissive Texture (RGB)'; n28.location = (-200, -100)
n28.label = 'Emissive Texture (RGB)'
n28.width = 300
n28.hide = True
n29 = _N.new('NodeFrame'); n29.name = 'Normal Frame'; n29.location = (0, 0)
n29.label = 'Normal Frame'
n29.width = 150
n29.hide = True
n30 = _N.new('ShaderNodeValue'); n30.name = 'Normal Scale'; n30.location = (-200, -350)
n30.label = 'Normal Scale'
n30.width = 300
n30.hide = True
n30.outputs[0].default_value = 1.0
n31 = _N.new('ShaderNodeTexImage'); n31.name = 'Normal Texture (RGB)'; n31.location = (-200, -400)
n31.label = 'Normal Texture (RGB)'
n31.width = 300
n31.hide = True
n31.image = img_jst_manhole_solid_1_normal_png
n32 = _N.new('ShaderNodeValue'); n32.name = 'Detail Normal Scale'; n32.location = (-200, -450)
n32.label = 'Detail Normal Scale'
n32.width = 300
n32.hide = True
n32.outputs[0].default_value = 1.0
n33 = _N.new('ShaderNodeTexImage'); n33.name = 'Detail Normal Texture'; n33.location = (-200, -500)
n33.label = 'Detail Normal Texture'
n33.width = 300
n33.hide = True
n34 = _N.new('ShaderNodeGroup'); n34.name = 'Blend Mask Group'; n34.location = (200, 1080)
n34.label = 'Blend Mask Group'
n34.width = 250
n34.node_tree = ng_blend_mask_group
n34.inputs[0].default_value = 1.0
n34.inputs[1].default_value = (1.0, 1.0, 1.0, 1.0)
n34.inputs[2].default_value = 0.0
n34.inputs[4].default_value = 0.0
n35 = _N.new('ShaderNodeGroup'); n35.name = 'Base Color Group'; n35.location = (500, 900)
n35.label = 'Base Color Group'
n35.width = 400
n35.node_tree = ng_base_color_group
n35.inputs[2].default_value = (1.0, 1.0, 1.0, 1.0)
n35.inputs[3].default_value = 1.0
n35.inputs[4].default_value = 0.0
n35.inputs[6].default_value = 0.0
n36 = _N.new('ShaderNodeGroup'); n36.name = 'Alpha Group'; n36.location = (500, 600)
n36.label = 'Alpha Group'
n36.width = 400
n36.node_tree = ng_alpha_group
n36.inputs[2].default_value = 1.0
n36.inputs[4].default_value = 0.0
n37 = _N.new('ShaderNodeGroup'); n37.name = 'UV Group'; n37.location = (-1000, 500)
n37.label = 'UV Group'
n37.width = 300
n37.node_tree = ng_uv_group
n38 = _N.new('ShaderNodeGroup'); n38.name = 'Occlusion Metallic Roughness Group'; n38.location = (500, 400)
n38.label = 'Occlusion Metallic Roughness Group'
n38.width = 400
n38.node_tree = ng_occlusion_metallic_roughness_group
n38.inputs[3].default_value = (1.0, 1.0, 1.0, 1.0)
n38.inputs[4].default_value = 0.0
n38.inputs[6].default_value = 0.0
n39 = _N.new('ShaderNodeGroup'); n39.name = 'Emissive Group'; n39.location = (500, 0)
n39.label = 'Emissive Group'
n39.width = 400
n39.node_tree = ng_emissive_group
n39.inputs[2].default_value = (1.0, 1.0, 1.0, 1.0)
n40 = _N.new('ShaderNodeGroup'); n40.name = 'Normal Group'; n40.location = (500, -250)
n40.label = 'Normal Group'
n40.width = 400
n40.node_tree = ng_normal_group
n40.inputs[2].default_value = 1.0
n40.inputs[3].default_value = (0.5, 0.5, 1.0, 1.0)
n40.inputs[4].default_value = 0.0
n40.inputs[6].default_value = 0.0
n41 = _N.new('ShaderNodeGroup'); n41.name = 'Apply AO Group'; n41.location = (1200, 630)
n41.label = 'Apply AO Group'
n41.width = 400
n41.node_tree = ng_apply_ao_group
n41.inputs[2].default_value = (1.0, 1.0, 1.0, 1.0)
n3.parent = n2
n4.parent = n2
n6.parent = n5
n7.parent = n5
n8.parent = n5
n10.parent = n9
n11.parent = n9
n13.parent = n12
n14.parent = n12
n15.parent = n12
n16.parent = n12
n17.parent = n12
n18.parent = n12
n20.parent = n19
n21.parent = n19
n22.parent = n19
n23.parent = n19
n24.parent = n19
n26.parent = n25
n27.parent = n25
n28.parent = n25
n30.parent = n29
n31.parent = n29
n32.parent = n29
n33.parent = n29
_L.new(n1.outputs[0], n0.inputs[0])
_L.new(n4.outputs[0], n34.inputs[3])
_L.new(n6.outputs[0], n35.inputs[0])
_L.new(n34.outputs[0], n35.inputs[5])
_L.new(n10.outputs[0], n36.inputs[0])
_L.new(n11.outputs[0], n36.inputs[3])
_L.new(n13.outputs[0], n37.inputs[0])
_L.new(n14.outputs[0], n37.inputs[1])
_L.new(n15.outputs[0], n37.inputs[2])
_L.new(n16.outputs[0], n37.inputs[3])
_L.new(n17.outputs[0], n37.inputs[4])
_L.new(n18.outputs[0], n37.inputs[5])
_L.new(n37.outputs[0], n3.inputs[0])
_L.new(n37.outputs[0], n7.inputs[0])
_L.new(n37.outputs[0], n22.inputs[0])
_L.new(n37.outputs[0], n28.inputs[0])
_L.new(n37.outputs[0], n31.inputs[0])
_L.new(n37.outputs[1], n8.inputs[0])
_L.new(n37.outputs[1], n23.inputs[0])
_L.new(n37.outputs[1], n33.inputs[0])
_L.new(n37.outputs[2], n24.inputs[0])
_L.new(n20.outputs[0], n38.inputs[0])
_L.new(n21.outputs[0], n38.inputs[1])
_L.new(n38.outputs[0], n1.inputs[1])
_L.new(n38.outputs[1], n1.inputs[2])
_L.new(n34.outputs[0], n38.inputs[5])
_L.new(n26.outputs[0], n39.inputs[0])
_L.new(n27.outputs[0], n39.inputs[1])
_L.new(n39.outputs[0], n1.inputs[27])
_L.new(n26.outputs[0], n1.inputs[28])
_L.new(n34.outputs[0], n40.inputs[5])
_L.new(n35.outputs[0], n41.inputs[0])
_L.new(n41.outputs[0], n1.inputs[0])
_L.new(n7.outputs[0], n35.inputs[1])
_L.new(n7.outputs[1], n36.inputs[1])
_L.new(n38.outputs[2], n41.inputs[1])
_L.new(n22.outputs[0], n38.inputs[2])
_L.new(n30.outputs[0], n40.inputs[0])
_L.new(n31.outputs[0], n40.inputs[1])
_L.new(n40.outputs[0], n1.inputs[5])
n0.is_active_output = True

# ---- world
world_world = bpy.data.worlds.new('World'); scene.world = world_world
world_world.use_nodes = True; world_world.node_tree.nodes.clear()
_N = world_world.node_tree.nodes; _L = world_world.node_tree.links
n0 = _N.new('ShaderNodeOutputWorld'); n0.name = 'World Output'; n0.location = (300, 300)
n1 = _N.new('ShaderNodeBackground'); n1.name = 'Background'; n1.location = (10, 300)
n1.inputs[0].default_value = (0.05088, 0.05088, 0.05088, 1.0)
_L.new(n1.outputs[0], n0.inputs[0])
n0.is_active_output = True
world_world.color = (0.05088, 0.05088, 0.05088)
world_world.use_sun_shadow = False
world_world.sun_shadow_jitter_overblur = 0.0

# ---- cameras
cam_camera = bpy.data.cameras.new('Camera')
cam_camera.clip_end = 100.0
cam_camera.ortho_scale = 7.314

# ---- lights
light_light = bpy.data.lights.new('Light', 'POINT')
light_light.transmission_factor = 0.0
light_light.energy = 1071.0
light_light.shadow_soft_size = 0.1
light_light.shadow_maximum_resolution = 0.006
light_light.use_absolute_resolution = True
light_point = bpy.data.lights.new('Point', 'POINT')
light_point.transmission_factor = 0.0
light_point.shadow_maximum_resolution = 0.006
light_point.use_absolute_resolution = True

# ---- meshes
me_cylinder = bpy.data.meshes.new('Cylinder')
me_cylinder.from_pydata([(0.0, 0.375, -0.0015), (0.0, 0.375, 0.0015), (0.07316, 0.3678, -0.0015), (0.07316, 0.3678, 0.0015), (0.1435, 0.3465, -0.0015), (0.1435, 0.3465, 0.0015), (0.2083, 0.3118, -0.0015), (0.2083, 0.3118, 0.0015), (0.2652, 0.2652, -0.0015), (0.2652, 0.2652, 0.0015), (0.3118, 0.2083, -0.0015), (0.3118, 0.2083, 0.0015), (0.3465, 0.1435, -0.0015), (0.3465, 0.1435, 0.0015), (0.3678, 0.07316, -0.0015), (0.3678, 0.07316, 0.0015), (0.375, 0.0, -0.0015), (0.375, 0.0, 0.0015), (0.3678, -0.07316, -0.0015), (0.3678, -0.07316, 0.0015), (0.3465, -0.1435, -0.0015), (0.3465, -0.1435, 0.0015), (0.3118, -0.2083, -0.0015), (0.3118, -0.2083, 0.0015), (0.2652, -0.2652, -0.0015), (0.2652, -0.2652, 0.0015), (0.2083, -0.3118, -0.0015), (0.2083, -0.3118, 0.0015), (0.1435, -0.3465, -0.0015), (0.1435, -0.3465, 0.0015), (0.07316, -0.3678, -0.0015), (0.07316, -0.3678, 0.0015), (0.0, -0.375, -0.0015), (0.0, -0.375, 0.0015), (-0.07316, -0.3678, -0.0015), (-0.07316, -0.3678, 0.0015), (-0.1435, -0.3465, -0.0015), (-0.1435, -0.3465, 0.0015), (-0.2083, -0.3118, -0.0015), (-0.2083, -0.3118, 0.0015), (-0.2652, -0.2652, -0.0015), (-0.2652, -0.2652, 0.0015), (-0.3118, -0.2083, -0.0015), (-0.3118, -0.2083, 0.0015), (-0.3465, -0.1435, -0.0015), (-0.3465, -0.1435, 0.0015), (-0.3678, -0.07316, -0.0015), (-0.3678, -0.07316, 0.0015), (-0.375, 0.0, -0.0015), (-0.375, 0.0, 0.0015), (-0.3678, 0.07316, -0.0015), (-0.3678, 0.07316, 0.0015), (-0.3465, 0.1435, -0.0015), (-0.3465, 0.1435, 0.0015), (-0.3118, 0.2083, -0.0015), (-0.3118, 0.2083, 0.0015), (-0.2652, 0.2652, -0.0015), (-0.2652, 0.2652, 0.0015), (-0.2083, 0.3118, -0.0015), (-0.2083, 0.3118, 0.0015), (-0.1435, 0.3465, -0.0015), (-0.1435, 0.3465, 0.0015), (-0.07316, 0.3678, -0.0015), (-0.07316, 0.3678, 0.0015)], [], [(0, 1, 3, 2), (2, 3, 5, 4), (4, 5, 7, 6), (6, 7, 9, 8), (8, 9, 11, 10), (10, 11, 13, 12), (12, 13, 15, 14), (14, 15, 17, 16), (16, 17, 19, 18), (18, 19, 21, 20), (20, 21, 23, 22), (22, 23, 25, 24), (24, 25, 27, 26), (26, 27, 29, 28), (28, 29, 31, 30), (30, 31, 33, 32), (32, 33, 35, 34), (34, 35, 37, 36), (36, 37, 39, 38), (38, 39, 41, 40), (40, 41, 43, 42), (42, 43, 45, 44), (44, 45, 47, 46), (46, 47, 49, 48), (48, 49, 51, 50), (50, 51, 53, 52), (52, 53, 55, 54), (54, 55, 57, 56), (56, 57, 59, 58), (58, 59, 61, 60), (3, 1, 63, 61, 59, 57, 55, 53, 51, 49, 47, 45, 43, 41, 39, 37, 35, 33, 31, 29, 27, 25, 23, 21, 19, 17, 15, 13, 11, 9, 7, 5), (60, 61, 63, 62), (62, 63, 1, 0)])
_uv = me_cylinder.uv_layers.new(name='UVMap')
_uv.uv.foreach_set('vector', [0.5892, 0.005024, 0.5892, 0.009024, 0.6868, 0.009024, 0.6868, 0.005024, 0.6868, 0.005024, 0.6868, 0.009024, 0.7806, 0.009024, 0.7806, 0.005024, 0.7806, 0.005024, 0.7806, 0.009024, 0.867, 0.009024, 0.867, 0.005024, 0.6428, 0.008, 0.6428, 0.012, 0.7186, 0.012, 0.7186, 0.008, 0.7186, 0.008, 0.7186, 0.012, 0.6428, 0.012, 0.6428, 0.008, 0.3779, 0.006016, 0.3779, 0.01002, 0.2914, 0.01002, 0.2914, 0.006016, 0.2914, 0.006016, 0.2914, 0.01002, 0.1976, 0.01002, 0.1976, 0.006016, 0.1976, 0.006016, 0.1976, 0.01002, 0.1001, 0.01002, 0.1001, 0.006016, 0.1001, 0.006016, 0.1001, 0.01002, 0.002557, 0.01002, 0.002557, 0.006016, 0.2675, 0.008, 0.2675, 0.012, 0.1737, 0.012, 0.1737, 0.008, 0.1737, 0.008, 0.1737, 0.012, 0.08721, 0.012, 0.08721, 0.008, 0.08721, 0.008, 0.08721, 0.012, 0.01145, 0.012, 0.01145, 0.008, 0.3366, 0.01098, 0.3366, 0.01498, 0.2608, 0.01498, 0.2608, 0.01098, 0.09612, 0.01197, 0.09612, 0.01597, 0.009681, 0.01597, 0.009681, 0.01197, 0.3916, 0.008992, 0.3916, 0.01299, 0.2979, 0.01299, 0.2979, 0.008992, 0.2979, 0.008992, 0.2979, 0.01299, 0.2003, 0.01299, 0.2003, 0.008992, 0.2003, 0.008992, 0.2003, 0.01299, 0.1028, 0.01299, 0.1028, 0.008992, 0.1028, 0.008992, 0.1028, 0.01299, 0.008965, 0.01299, 0.008965, 0.008992, 0.1737, 0.008, 0.1737, 0.012, 0.08721, 0.012, 0.08721, 0.008, 0.08721, 0.008, 0.08721, 0.012, 0.01145, 0.012, 0.01145, 0.008, 0.01145, 0.008, 0.01145, 0.012, 0.08721, 0.012, 0.08721, 0.008, 0.08721, 0.008, 0.08721, 0.012, 0.1737, 0.012, 0.1737, 0.008, 0.1737, 0.008, 0.1737, 0.012, 0.2675, 0.012, 0.2675, 0.008, 0.2675, 0.008, 0.2675, 0.012, 0.365, 0.012, 0.365, 0.008, 0.6051, 0.005024, 0.6051, 0.009024, 0.7026, 0.009024, 0.7026, 0.005024, 0.7026, 0.005024, 0.7026, 0.009024, 0.7964, 0.009024, 0.7964, 0.005024, 0.7964, 0.005024, 0.7964, 0.009024, 0.8829, 0.009024, 0.8829, 0.005024, 0.8829, 0.005024, 0.8829, 0.009024, 0.9586, 0.009024, 0.9586, 0.005024, 0.01145, 0.008, 0.01145, 0.012, 0.08721, 0.012, 0.08721, 0.008, 0.08721, 0.008, 0.08721, 0.012, 0.1737, 0.012, 0.1737, 0.008, 0.9867, 0.5527, 0.9679, 0.6476, 0.9308, 0.7371, 0.877, 0.8175, 0.8086, 0.886, 0.7281, 0.9398, 0.6387, 0.9768, 0.5437, 0.9957, 0.4469, 0.9957, 0.352, 0.9768, 0.2626, 0.9398, 0.1821, 0.886, 0.1137, 0.8175, 0.05988, 0.7371, 0.02283, 0.6476, 0.00395, 0.5527, 0.00395, 0.4559, 0.02283, 0.361, 0.05988, 0.2715, 0.1137, 0.191, 0.1821, 0.1226, 0.2626, 0.06882, 0.352, 0.03178, 0.4469, 0.0129, 0.5437, 0.0129, 0.6387, 0.03178, 0.7281, 0.06882, 0.8086, 0.1226, 0.877, 0.191, 0.9308, 0.2715, 0.9679, 0.361, 0.9867, 0.4559, 0.1737, 0.008, 0.1737, 0.012, 0.2675, 0.012, 0.2675, 0.008, 0.2675, 0.008, 0.2675, 0.012, 0.365, 0.012, 0.365, 0.008])
_ca = me_cylinder.color_attributes.new('Color', 'BYTE_COLOR', 'CORNER')
_ca.data.foreach_set('color', [1.0, 1.0, 1.0, 1.0, 1.0, 1.0, 1.0, 1.0, 1.0, 1.0, 1.0, 1.0, 1.0, 1.0, 1.0, 1.0, 1.0, 1.0, 1.0, 1.0, 1.0, 1.0, 1.0, 1.0, 1.0, 1.0, 1.0, 1.0, 1.0, 1.0, 1.0, 1.0, 1.0, 1.0, 1.0, 1.0, 1.0, 1.0, 1.0, 1.0, 1.0, 1.0, 1.0, 1.0, 1.0, 1.0, 1.0, 1.0, 1.0, 1.0, 1.0, 1.0, 1.0, 1.0, 1.0, 1.0, 1.0, 1.0, 1.0, 1.0, 1.0, 1.0, 1.0, 1.0, 1.0, 1.0, 1.0, 1.0, 1.0, 1.0, 1.0, 1.0, 1.0, 1.0, 1.0, 1.0, 1.0, 1.0, 1.0, 1.0, 1.0, 1.0, 1.0, 1.0, 1.0, 1.0, 1.0, 1.0, 1.0, 1.0, 1.0, 1.0, 1.0, 1.0, 1.0, 1.0, 1.0, 1.0, 1.0, 1.0, 1.0, 1.0, 1.0, 1.0, 1.0, 1.0, 1.0, 1.0, 1.0, 1.0, 1.0, 1.0, 1.0, 1.0, 1.0, 1.0, 1.0, 1.0, 1.0, 1.0, 1.0, 1.0, 1.0, 1.0, 1.0, 1.0, 1.0, 1.0, 1.0, 1.0, 1.0, 1.0, 1.0, 1.0, 1.0, 1.0, 1.0, 1.0, 1.0, 1.0, 1.0, 1.0, 1.0, 1.0, 1.0, 1.0, 1.0, 1.0, 1.0, 1.0, 1.0, 1.0, 1.0, 1.0, 1.0, 1.0, 1.0, 1.0, 1.0, 1.0, 1.0, 1.0, 1.0, 1.0, 1.0, 1.0, 1.0, 1.0, 1.0, 1.0, 1.0, 1.0, 1.0, 1.0, 1.0, 1.0, 1.0, 1.0, 1.0, 1.0, 1.0, 1.0, 1.0, 1.0, 1.0, 1.0, 1.0, 1.0, 1.0, 1.0, 1.0, 1.0, 1.0, 1.0, 1.0, 1.0, 1.0, 1.0, 1.0, 1.0, 1.0, 1.0, 1.0, 1.0, 1.0, 1.0, 1.0, 1.0, 1.0, 1.0, 1.0, 1.0, 1.0, 1.0, 1.0, 1.0, 1.0, 1.0, 1.0, 1.0, 1.0, 1.0, 1.0, 1.0, 1.0, 1.0, 1.0, 1.0, 1.0, 1.0, 1.0, 1.0, 1.0, 1.0, 1.0, 1.0, 1.0, 1.0, 1.0, 1.0, 1.0, 1.0, 1.0, 1.0, 1.0, 1.0, 1.0, 1.0, 1.0, 1.0, 1.0, 1.0, 1.0, 1.0, 1.0, 1.0, 1.0, 1.0, 1.0, 1.0, 1.0, 1.0, 1.0, 1.0, 1.0, 1.0, 1.0, 1.0, 1.0, 1.0, 1.0, 1.0, 1.0, 1.0, 1.0, 1.0, 1.0, 1.0, 1.0, 1.0, 1.0, 1.0, 1.0, 1.0, 1.0, 1.0, 1.0, 1.0, 1.0, 1.0, 1.0, 1.0, 1.0, 1.0, 1.0, 1.0, 1.0, 1.0, 1.0, 1.0, 1.0, 1.0, 1.0, 1.0, 1.0, 1.0, 1.0, 1.0, 1.0, 1.0, 1.0, 1.0, 1.0, 1.0, 1.0, 1.0, 1.0, 1.0, 1.0, 1.0, 1.0, 1.0, 1.0, 1.0, 1.0, 1.0, 1.0, 1.0, 1.0, 1.0, 1.0, 1.0, 1.0, 1.0, 1.0, 1.0, 1.0, 1.0, 1.0, 1.0, 1.0, 1.0, 1.0, 1.0, 1.0, 1.0, 1.0, 1.0, 1.0, 1.0, 1.0, 1.0, 1.0, 1.0, 1.0, 1.0, 1.0, 1.0, 1.0, 1.0, 1.0, 1.0, 1.0, 1.0, 1.0, 1.0, 1.0, 1.0, 1.0, 1.0, 1.0, 1.0, 1.0, 1.0, 1.0, 1.0, 1.0, 1.0, 1.0, 1.0, 1.0, 1.0, 1.0, 1.0, 1.0, 1.0, 1.0, 1.0, 1.0, 1.0, 1.0, 1.0, 1.0, 1.0, 1.0, 1.0, 1.0, 1.0, 1.0, 1.0, 1.0, 1.0, 1.0, 1.0, 1.0, 1.0, 1.0, 1.0, 1.0, 1.0, 1.0, 1.0, 1.0, 1.0, 1.0, 1.0, 1.0, 1.0, 1.0, 1.0, 1.0, 1.0, 1.0, 1.0, 1.0, 1.0, 1.0, 1.0, 1.0, 1.0, 1.0, 1.0, 1.0, 1.0, 1.0, 1.0, 1.0, 1.0, 1.0, 1.0, 1.0, 1.0, 1.0, 1.0, 1.0, 1.0, 1.0, 1.0, 1.0, 1.0, 1.0, 1.0, 1.0, 1.0, 1.0, 1.0, 1.0, 1.0, 1.0, 1.0, 1.0, 1.0, 1.0, 1.0, 1.0, 1.0, 1.0, 1.0, 1.0, 1.0, 1.0, 1.0, 1.0, 1.0, 1.0, 1.0, 1.0, 1.0, 1.0, 1.0, 1.0, 1.0, 1.0, 1.0, 1.0, 1.0, 1.0, 1.0, 1.0, 1.0, 1.0, 1.0, 1.0, 1.0, 1.0, 1.0, 1.0, 1.0, 1.0, 1.0, 1.0, 1.0, 1.0, 1.0, 1.0, 1.0, 1.0, 1.0, 1.0, 1.0, 1.0, 1.0, 1.0, 1.0, 1.0, 1.0, 1.0, 1.0, 1.0, 1.0, 1.0, 1.0, 1.0, 1.0, 1.0, 1.0, 1.0, 1.0, 1.0, 1.0, 1.0, 1.0, 1.0, 1.0, 1.0, 1.0, 1.0, 1.0, 1.0, 1.0, 1.0, 1.0, 1.0, 1.0, 1.0, 1.0, 1.0, 1.0, 1.0, 1.0, 1.0, 1.0, 1.0, 1.0, 1.0, 1.0, 1.0, 1.0, 1.0, 1.0, 1.0, 1.0, 1.0, 1.0, 1.0, 1.0, 1.0, 1.0, 1.0, 1.0, 1.0, 1.0, 1.0, 1.0, 1.0, 1.0, 1.0, 1.0, 1.0, 1.0, 1.0, 1.0, 1.0, 1.0, 1.0, 1.0, 1.0, 1.0, 1.0, 1.0, 1.0, 1.0, 1.0, 1.0, 1.0, 1.0, 1.0, 1.0, 1.0, 1.0, 1.0, 1.0, 1.0, 1.0, 1.0, 1.0, 1.0, 1.0, 1.0, 1.0, 1.0, 1.0, 1.0, 1.0, 1.0, 1.0, 1.0, 1.0, 1.0, 1.0, 1.0, 1.0, 1.0, 1.0, 1.0, 1.0, 1.0, 1.0, 1.0, 1.0, 1.0, 1.0, 1.0, 1.0, 1.0, 1.0, 1.0, 1.0, 1.0, 1.0])
me_cylinder.materials.append(mat_manhole_solid_1)
me_cylinder.update()

# ---- objects
ob_light = bpy.data.objects.new('Light', light_light)
ob_camera = bpy.data.objects.new('Camera', cam_camera)
ob_manhole_solid_1_lod0 = bpy.data.objects.new('manhole-solid-1_LOD0', me_cylinder)
ob_point = bpy.data.objects.new('Point', light_point)

# ---- transforms, parenting, visibility, modifiers, constraints
ob_light.location = (4.076, 1.005, 1.099)
ob_light.rotation_euler = (0.6503, 0.05522, 1.866)
ob_light.lock_rotations_4d = False
ob_light.empty_display_type = 'ARROWS'
ob_light.color = (0.0, 0.0, 0.0, 0.0)
ob_light.lineart.crease_threshold = 0.0
ob_camera.location = (7.359, -6.926, 4.958)
ob_camera.rotation_euler = (1.109, 0.0, 0.8149)
ob_camera.lock_rotations_4d = False
ob_camera.empty_display_type = 'ARROWS'
ob_camera.color = (0.0, 0.0, 0.0, 0.0)
ob_camera.display_type = 'WIRE'
ob_camera.lineart.crease_threshold = 0.0
ob_manhole_solid_1_lod0.location = (0.0, 0.0, 0.0)
ob_point.location = (-0.5681, 0.0, 0.1475)

# ---- collection membership
scene.collection.objects.link(ob_light)
scene.collection.objects.link(ob_camera)
col_collection.objects.link(ob_manhole_solid_1_lod0)
col_collection.objects.link(ob_point)

# ---- scene / render settings (as saved in the file)
scene.camera = ob_camera
scene.frame_start = 1; scene.frame_end = 250; scene.frame_set(1)
scene.render.engine = 'BLENDER_EEVEE_NEXT'
scene.cycles.sampling_pattern = 'TABULATED_SOBOL'
scene.view_settings.view_transform = 'Filmic'
bpy.context.view_layer.update()
